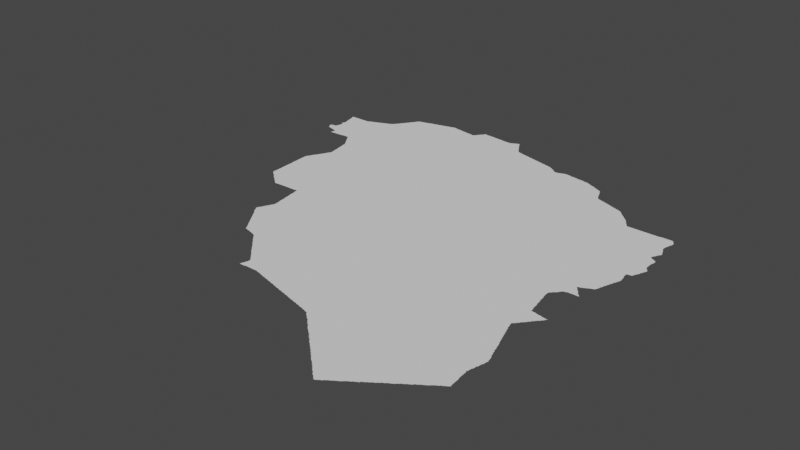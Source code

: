 # Source: mashhad.blend  (saved by Blender 3.3.6; exported with 4.5.12 LTS)
import bpy
from mathutils import Matrix  # noqa: F401  (used for matrix-valued properties, if any)

bpy.ops.wm.read_factory_settings(use_empty=True)
scene = bpy.context.scene
scene.name = 'Scene'

# ---- collections
col_collection = bpy.data.collections.new('Collection'); scene.collection.children.link(col_collection)

# ---- node groups
ng_auto_smooth = bpy.data.node_groups.new('Auto Smooth', 'GeometryNodeTree')
_s = ng_auto_smooth.interface.new_socket(name='Geometry', in_out='OUTPUT', socket_type='NodeSocketGeometry')
_s = ng_auto_smooth.interface.new_socket(name='Geometry', in_out='INPUT', socket_type='NodeSocketGeometry')
_s = ng_auto_smooth.interface.new_socket(name='Angle', in_out='INPUT', socket_type='NodeSocketFloat')
_s.subtype = 'ANGLE'
_s.min_value = 0.0
_s.max_value = 3.142
ng_auto_smooth.is_modifier = True
_N = ng_auto_smooth.nodes; _L = ng_auto_smooth.links
n0 = _N.new('NodeGroupOutput'); n0.name = 'Group Output'; n0.location = (480, -100)
n1 = _N.new('NodeGroupInput'); n1.name = 'Group Input'; n1.location = (-420, -300)
n2 = _N.new('NodeGroupInput'); n2.name = 'Group Input.001'; n2.location = (-60, -100)
n3 = _N.new('GeometryNodeSetShadeSmooth'); n3.name = 'Set Shade Smooth'; n3.location = (120, -100)
n3.domain = 'EDGE'
n4 = _N.new('GeometryNodeSetShadeSmooth'); n4.name = 'Set Shade Smooth.001'; n4.location = (300, -100)
n5 = _N.new('GeometryNodeInputMeshEdgeAngle'); n5.name = 'Edge Angle'; n5.location = (-420, -220)
n6 = _N.new('GeometryNodeInputEdgeSmooth'); n6.name = 'Is Edge Smooth'; n6.location = (-60, -160)
n7 = _N.new('GeometryNodeInputShadeSmooth'); n7.name = 'Is Face Smooth'; n7.location = (-240, -340)
n8 = _N.new('FunctionNodeBooleanMath'); n8.name = 'Boolean Math'; n8.location = (-60, -220)
n9 = _N.new('FunctionNodeCompare'); n9.name = 'Compare'; n9.location = (-240, -180)
n9.operation = 'LESS_EQUAL'
_L.new(n5.outputs[0], n9.inputs[0])
_L.new(n4.outputs[0], n0.inputs[0])
_L.new(n1.outputs[1], n9.inputs[1])
_L.new(n9.outputs[0], n8.inputs[0])
_L.new(n7.outputs[0], n8.inputs[1])
_L.new(n2.outputs[0], n3.inputs[0])
_L.new(n6.outputs[0], n3.inputs[1])
_L.new(n3.outputs[0], n4.inputs[0])
_L.new(n8.outputs[0], n3.inputs[2])
n0.is_active_output = True

# ---- world
world_world = bpy.data.worlds.new('World'); scene.world = world_world
world_world.use_nodes = True; world_world.node_tree.nodes.clear()
_N = world_world.node_tree.nodes; _L = world_world.node_tree.links
n0 = _N.new('ShaderNodeOutputWorld'); n0.name = 'World Output'; n0.location = (300, 300)
n1 = _N.new('ShaderNodeBackground'); n1.name = 'Background'; n1.location = (10, 300)
n1.inputs[0].default_value = (0.05088, 0.05088, 0.05088, 1.0)
_L.new(n1.outputs[0], n0.inputs[0])
n0.is_active_output = True
world_world.color = (0.05088, 0.05088, 0.05088)
world_world.use_sun_shadow = False
world_world.sun_shadow_jitter_overblur = 0.0

# ---- meshes
me_mesh = bpy.data.meshes.new('Mesh')
me_mesh.from_pydata([(59.23, 30.71, -7.732e-08), (59.25, 30.69, -7.468e-08), (59.25, 30.71, -9.848e-08), (59.27, 30.67, -7.491e-08), (59.27, 30.69, -9.513e-08), (59.29, 30.65, -7.135e-08), (59.29, 30.67, -9.587e-08), (59.31, 30.64, -8.205e-08), (59.34, 30.62, -6.703e-08), (59.33, 30.63, -9.016e-08), (59.35, 30.6, -7.059e-08), (59.37, 30.58, -4.488e-08), (59.4, 30.56, -1.026e-07), (59.39, 30.57, -8.928e-08), (59.43, 30.53, -6.586e-08), (59.44, 30.52, -7.265e-08), (59.46, 30.51, -5.47e-09), (59.59, 30.61, -9.981e-08), (59.49, 30.53, -6.905e-09), (59.51, 30.54, -6.95e-08), (59.51, 30.55, -9.677e-08), (59.54, 30.56, -1.572e-07), (59.56, 30.58, -3.188e-07), (59.57, 30.59, -9.5e-08), (59.59, 30.6, -7.399e-08), (59.62, 30.62, -1.106e-07), (59.63, 30.63, -9.45e-08), (59.65, 30.64, -7.025e-08), (59.65, 30.65, -9.547e-08), (59.68, 30.66, -1.388e-07), (59.69, 30.67, -8.959e-08), (59.71, 30.68, -4.739e-08), (59.74, 30.7, -1.384e-07), (59.76, 30.72, -1.896e-07), (53.92, 36.74, -8.366e-08), (53.91, 36.77, -8.247e-08), (53.94, 36.69, -8.419e-08), (53.93, 36.73, -9.351e-08), (53.93, 36.77, -9.863e-08), (53.93, 36.78, -7.493e-08), (53.95, 36.67, -9.591e-08), (53.95, 36.69, -9.808e-08), (53.99, 36.66, -7.201e-08), (53.99, 36.67, -9.848e-08), (54.01, 36.79, -9.422e-08), (54.05, 36.65, -9.691e-08), (54.05, 36.64, -9.168e-08), (54.03, 36.81, -9.61e-08), (54.01, 36.98, -6.288e-08), (54.02, 36.97, -9.079e-08), (54.02, 37.11, -8.126e-08), (54.04, 36.86, -4.606e-08), (54.03, 36.97, 1.742e-08), (54.03, 36.99, -9.444e-08), (54.04, 37.03, -8.347e-08), (54.03, 37.11, -9.449e-08), (54.05, 36.87, -9.192e-08), (54.14, 37.14, -9.988e-08), (53.98, 37.29, -7.641e-08), (53.97, 37.34, -5.229e-08), (54.0, 37.2, -9.021e-08), (53.99, 37.29, -1.068e-07), (54.01, 37.19, -9.15e-08), (54.09, 37.34, -9.776e-08), (54.12, 36.62, -8.315e-08), (54.11, 36.63, -9.518e-08), (54.16, 36.51, -8.846e-08), (54.16, 36.54, 3.165e-08), (54.17, 36.55, -9.873e-08), (54.17, 36.61, -9.856e-08), (54.21, 36.78, -9.988e-08), (54.43, 36.52, -9.194e-08), (56.32, 37.41, -9.988e-08), (54.34, 37.26, -9.988e-08), (54.33, 37.34, -7.465e-08), (54.37, 37.35, -9.204e-08), (54.38, 37.36, -7.195e-08), (54.62, 34.55, 1.106e-07), (54.64, 34.54, -6.597e-08), (54.66, 34.51, -1.235e-07), (54.65, 34.53, -9.633e-08), (54.68, 34.5, -3.479e-07), (58.71, 36.35, -9.028e-08), (54.62, 34.59, -8.885e-08), (54.62, 34.72, -9.347e-08), (54.61, 34.88, -9.363e-08), (54.6, 35.04, -4.796e-08), (54.6, 35.13, -7.669e-08), (54.61, 35.03, -9.72e-08), (54.59, 35.3, -9.197e-08), (54.59, 35.4, -1.181e-07), (54.61, 35.41, -9.317e-08), (54.62, 35.44, -9.465e-08), (54.63, 35.45, -9.11e-08), (54.64, 35.48, -4.932e-08), (54.66, 35.52, 2.864e-07), (54.68, 35.55, -7.058e-08), (54.69, 35.55, -9.818e-08), (54.7, 35.59, -1.065e-07), (54.71, 35.59, -9.848e-08), (54.72, 35.62, -1.261e-07), (54.6, 36.47, -7.311e-08), (54.62, 36.44, -1.366e-07), (54.61, 36.47, -9.21e-08), (54.64, 36.41, -6.869e-08), (54.63, 36.43, -8.902e-08), (54.66, 36.38, -1.082e-07), (54.65, 36.41, -9.891e-08), (54.68, 36.35, -6.95e-08), (54.67, 36.37, -9.823e-08), (54.7, 36.32, -1.401e-07), (54.69, 36.35, -9.943e-08), (54.72, 36.29, -8.809e-08), (54.71, 36.31, -9.857e-08), (54.43, 36.53, -9.52e-08), (54.57, 36.53, -1.009e-07), (54.58, 36.5, -1.145e-07), (54.59, 36.49, -9.603e-08), (54.42, 37.38, 1.904e-07), (54.47, 37.39, -9.581e-08), (54.47, 37.4, -8.052e-08), (54.6, 37.37, -9.988e-08), (54.51, 37.41, -9.213e-08), (54.52, 37.42, -6.141e-08), (54.57, 37.43, -8.689e-08), (54.71, 37.49, -9.96e-08), (54.57, 37.44, -8.766e-08), (54.61, 37.45, -9.597e-08), (54.62, 37.46, -7.526e-08), (54.65, 37.47, -9.221e-08), (54.66, 37.48, -1.056e-07), (54.71, 37.5, -8.691e-08), (54.99, 34.24, -3.661e-08), (54.73, 34.45, -7.55e-08), (54.73, 34.47, -9.926e-08), (54.75, 34.44, -7.037e-08), (54.75, 34.45, -9.447e-08), (54.77, 34.42, -7.551e-08), (54.79, 34.4, -6.133e-08), (54.81, 34.39, -8.835e-08), (54.87, 34.33, -7.491e-08), (54.87, 34.35, -9.85e-08), (54.89, 34.32, -7.132e-08), (54.89, 34.33, -9.54e-08), (54.91, 34.3, -8.724e-08), (54.94, 34.28, -5.316e-07), (54.93, 34.29, -8.507e-08), (54.99, 34.25, -9.926e-08), (55.01, 34.25, -9.834e-08), (54.73, 35.63, -9.8e-08), (54.74, 35.66, -1.208e-07), (54.75, 35.67, -9.597e-08), (54.76, 35.7, -1.001e-07), (54.77, 35.71, -9.419e-08), (54.78, 35.74, -1.806e-07), (54.79, 35.75, -8.776e-08), (54.8, 35.78, -9.468e-08), (54.82, 35.79, -1.033e-07), (54.76, 36.15, -8.879e-08), (54.78, 36.03, -7.985e-08), (54.77, 36.15, -9.26e-08), (54.8, 35.91, -8.313e-08), (54.79, 36.03, -9.787e-08), (54.81, 35.91, -9.927e-08), (54.75, 36.25, -8.982e-08), (54.75, 37.51, -9.51e-08), (54.76, 37.52, -7.088e-08), (54.79, 37.53, -9.836e-08), (54.81, 37.55, -8.823e-08), (54.82, 37.57, 2.39e-08), (54.84, 37.59, -7.166e-08), (54.85, 37.59, -9.76e-08), (54.86, 37.62, -2.461e-07), (54.88, 37.64, -4.055e-07), (54.89, 37.65, -9.259e-08), (54.9, 37.68, -1.169e-07), (54.92, 37.7, -1.766e-07), (54.93, 37.71, -8.919e-08), (54.94, 37.73, -7.166e-08), (54.95, 37.73, -9.523e-08), (54.96, 37.76, -1.43e-07), (54.98, 37.78, -4.055e-07), (54.99, 37.79, -9.508e-08), (55.0, 37.82, -1.17e-07), (55.02, 37.84, -5.862e-07), (55.03, 37.85, -8.878e-08), (55.04, 37.87, -7.025e-08), (55.24, 34.26, -9.253e-08), (55.43, 34.26, -6.914e-08), (55.43, 34.27, -9.954e-08), (55.05, 37.87, -9.511e-08), (55.06, 37.9, -1.011e-07), (55.07, 37.91, -8.94e-08), (55.08, 37.93, -1.17e-08), (55.09, 37.95, -7.577e-08), (55.11, 37.95, -9.753e-08), (55.11, 37.97, -9.168e-08), (55.23, 37.99, -9.982e-08), (55.15, 37.97, -9.77e-08), (55.15, 37.98, -8.18e-08), (55.23, 38.0, -8.099e-08), (55.31, 38.01, -9.13e-08), (55.31, 38.02, -8.044e-08), (55.49, 33.27, -7.577e-08), (55.52, 33.24, -1.102e-07), (55.51, 33.27, -9.926e-08), (55.54, 33.21, -7.399e-08), (55.53, 33.23, -9.41e-08), (55.56, 33.18, -1.538e-07), (55.55, 33.21, -9.791e-08), (55.63, 33.51, -9.988e-08), (55.58, 33.15, -7.311e-08), (55.57, 33.17, -9.353e-08), (55.6, 33.12, -1.423e-07), (55.59, 33.15, -9.984e-08), (55.62, 33.09, -7.166e-08), (55.61, 33.11, -9.754e-08), (55.64, 33.06, -1.363e-07), (55.63, 33.09, -9.651e-08), (55.66, 33.03, -7.166e-08), (55.65, 33.05, -9.536e-08), (55.67, 33.03, -9.795e-08), (55.44, 33.36, -4.067e-07), (55.43, 33.39, -9.848e-08), (55.44, 33.43, -1.171e-07), (55.45, 33.35, -9.234e-08), (55.45, 33.43, -9.694e-08), (55.46, 33.46, -1.168e-07), (55.48, 33.29, -7.699e-08), (55.47, 33.47, -9.681e-08), (55.48, 33.51, -1.086e-07), (55.49, 33.51, -9.681e-08), (55.5, 33.55, -9.59e-08), (55.51, 33.55, -9.681e-08), (55.52, 33.59, -1.087e-07), (55.53, 33.59, -9.681e-08), (55.54, 33.63, -1.087e-07), (55.54, 33.79, -9.207e-08), (55.53, 33.93, -9.212e-08), (55.55, 33.63, -7.884e-08), (55.56, 33.67, -8.612e-08), (55.55, 33.79, -9.922e-08), (55.48, 34.2, -7.036e-08), (55.49, 34.19, -9.248e-08), (55.52, 33.93, -9.561e-08), (55.51, 34.05, -9.286e-08), (55.47, 34.27, -1.167e-07), (55.38, 38.04, 1.182e-07), (55.45, 38.05, -9.523e-08), (55.53, 38.07, -9.041e-08), (55.54, 38.08, -9.007e-08), (55.61, 38.09, -9.579e-08), (55.62, 38.1, -8.087e-08), (55.69, 38.11, -9.438e-08), (55.74, 32.91, -8.452e-08), (55.73, 32.93, -8.978e-08), (55.76, 32.88, -1.284e-07), (55.75, 32.91, -9.681e-08), (55.78, 32.86, -1.826e-07), (55.8, 33.02, -9.988e-08), (55.8, 32.82, -1.431e-07), (55.79, 32.85, -9.263e-08), (55.82, 32.79, -9.494e-08), (55.81, 32.81, -8.68e-08), (55.83, 32.77, -9.248e-08), (55.87, 32.76, -8.239e-08), (55.87, 32.77, -9.78e-08), (55.95, 32.75, -9.782e-08), (55.95, 32.74, -6.207e-08), (56.01, 32.73, -9.151e-08), (55.7, 32.97, -6.869e-08), (55.69, 32.99, -8.77e-08), (55.71, 32.97, -9.75e-08), (55.77, 38.13, -9.804e-08), (56.01, 38.11, -9.881e-08), (56.13, 38.09, -9.905e-08), (55.69, 38.12, -8.826e-08), (55.77, 38.14, -5.76e-08), (55.81, 38.15, -8.293e-08), (55.89, 38.13, -9.383e-08), (55.88, 38.14, 1.5e-08), (56.01, 38.12, -8.78e-08), (56.15, 32.63, -3.006e-08), (56.16, 32.62, -8.014e-08), (56.17, 32.6, -8.46e-08), (56.19, 32.58, -1.074e-07), (56.22, 32.55, -6.796e-08), (56.21, 32.57, -9.363e-08), (56.23, 32.53, -7.135e-08), (56.23, 32.55, -9.587e-08), (56.25, 32.51, -7.491e-08), (56.25, 32.53, -9.405e-08), (56.27, 32.49, -7.468e-08), (56.27, 32.51, -9.76e-08), (56.29, 32.47, -7.732e-08), (56.29, 32.49, -9.583e-08), (56.31, 32.47, -8.998e-08), (56.02, 32.72, -6.92e-08), (56.07, 32.71, -9.022e-08), (56.13, 32.65, -7.134e-08), (56.26, 38.08, -5.899e-08), (56.27, 38.07, -9.638e-08), (56.31, 38.07, -8.882e-08), (56.13, 38.1, -8.901e-08), (56.32, 38.08, -6.597e-08), (56.59, 31.94, -7.133e-08), (56.6, 31.99, -5.993e-08), (56.61, 31.99, -9.839e-08), (56.69, 31.94, -8.47e-08), (56.44, 32.31, -6.773e-08), (56.46, 32.3, -6.703e-08), (56.48, 32.27, -8.032e-08), (56.47, 32.29, -9.374e-08), (56.49, 32.26, -7.135e-08), (56.52, 32.23, -7.391e-08), (56.51, 32.25, -9.659e-08), (56.53, 32.21, -7.468e-08), (56.53, 32.23, -9.656e-08), (56.55, 32.19, -7.766e-08), (56.55, 32.21, -9.76e-08), (56.57, 32.19, -9.852e-08), (56.62, 32.05, -7.553e-08), (56.62, 32.12, -2.478e-07), (56.63, 32.05, -9.742e-08), (56.63, 32.11, -1.129e-07), (56.36, 32.4, -4.124e-07), (56.37, 32.39, -8.602e-08), (56.41, 32.35, -5.653e-08), (56.42, 32.33, -8.78e-08), (58.15, 32.73, -9.686e-08), (56.33, 38.09, -9.587e-08), (56.33, 38.11, -7.491e-08), (56.35, 38.11, -9.848e-08), (56.36, 38.14, -1.347e-07), (56.38, 38.16, -5.327e-07), (56.39, 38.17, -8.852e-08), (56.4, 38.19, -9.065e-08), (56.42, 38.21, -7.283e-08), (56.49, 38.25, -9.981e-08), (56.43, 38.21, -9.76e-08), (56.44, 38.24, -1.502e-07), (56.46, 38.26, -2.963e-07), (56.49, 38.26, -4.756e-08), (56.68, 38.24, -9.425e-08), (56.69, 38.23, -9.846e-08), (56.69, 31.95, -9.721e-08), (56.86, 31.95, -9.589e-08), (56.95, 31.95, -9.647e-08), (56.95, 31.94, -5.76e-08), (56.87, 38.22, -9.145e-08), (56.87, 38.21, -9.454e-08), (57.03, 31.92, -6.207e-08), (57.03, 31.93, -9.171e-08), (57.09, 31.91, -9.839e-08), (57.17, 31.89, -9.608e-08), (57.18, 31.88, -8.001e-08), (57.25, 31.87, -9.635e-08), (57.26, 31.86, -7.957e-08), (57.15, 38.16, -9.988e-08), (57.03, 38.2, -7.487e-08), (57.07, 38.21, -9.223e-08), (57.07, 38.22, -8.049e-08), (57.11, 38.23, -9.752e-08), (57.12, 38.24, -8.607e-08), (57.16, 38.26, 8.819e-08), (57.21, 38.28, 3.831e-07), (57.25, 38.19, -9.637e-08), (57.23, 38.23, -9.126e-08), (57.21, 38.25, -9.926e-08), (57.21, 38.27, -5.316e-08), (57.24, 38.22, -8.351e-08), (57.22, 38.25, -7.068e-08), (57.27, 38.15, -9.803e-08), (57.28, 38.15, -8.508e-08), (57.26, 38.18, -1.107e-07), (57.33, 31.85, -9.363e-08), (57.33, 31.84, -6.649e-08), (57.41, 31.83, -9.928e-08), (57.41, 31.82, -6.207e-08), (57.47, 31.81, -9.972e-08), (57.55, 31.79, -9.74e-08), (57.56, 31.78, -8.46e-08), (57.67, 37.89, -9.933e-08), (57.33, 38.05, -9.865e-08), (57.32, 38.08, -9.657e-08), (57.43, 37.96, -9.42e-08), (57.35, 38.03, -9.095e-08), (57.34, 38.05, -7.068e-08), (57.39, 37.97, -9.277e-08), (57.38, 37.99, -1.874e-08), (57.36, 38.02, -8.399e-08), (57.43, 37.95, -9.4e-08), (57.51, 37.93, -9.613e-08), (57.5, 37.94, -8.295e-08), (57.59, 37.91, -9.856e-08), (57.58, 37.92, -8.667e-08), (57.29, 38.13, -9.095e-08), (57.31, 38.09, -9.508e-08), (57.3, 38.12, -8.994e-08), (57.63, 31.77, -9.186e-08), (57.64, 31.76, -9.184e-08), (57.71, 31.75, -9.364e-08), (57.71, 31.74, -5.76e-08), (57.79, 31.73, -9.347e-08), (57.79, 31.72, -6.207e-08), (57.85, 31.71, -9.902e-08), (57.86, 31.7, -6.357e-08), (57.93, 31.69, -9.2e-08), (57.91, 37.83, -9.874e-08), (57.66, 37.9, -9.367e-08), (57.75, 37.87, -9.827e-08), (57.74, 37.88, -8.899e-08), (57.82, 37.86, -9.278e-08), (57.83, 37.85, -8.505e-08), (57.9, 37.84, -7.662e-08), (57.94, 31.68, 9.019e-08), (58.01, 31.67, -1.022e-07), (58.02, 31.66, -7.551e-08), (58.09, 31.65, -9.486e-08), (58.09, 31.64, -6.652e-08), (58.17, 31.63, -9.878e-08), (58.17, 31.62, -6.207e-08), (58.23, 31.61, -9.646e-08), (58.24, 31.6, -6.359e-08), (58.15, 37.77, -8.608e-08), (58.21, 37.75, -9.653e-08), (58.24, 37.74, -1.13e-07), (57.98, 37.82, -8.931e-08), (57.99, 37.81, -9.182e-08), (58.06, 37.8, -8.504e-08), (58.07, 37.79, -9.095e-08), (58.14, 37.78, -8.317e-08), (58.21, 37.76, -6.68e-08), (58.54, 31.36, -6.703e-08), (58.55, 31.34, -8.322e-08), (58.29, 31.59, -9.878e-08), (58.3, 31.58, -8.038e-08), (58.31, 31.56, -6.186e-08), (58.33, 31.54, -7.339e-08), (58.35, 31.53, -1.944e-08), (58.38, 31.5, -2.281e-07), (58.43, 31.45, -7.732e-08), (58.43, 31.47, -9.926e-08), (58.45, 31.43, -7.382e-08), (58.45, 31.45, -9.58e-08), (58.47, 31.41, -7.491e-08), (58.47, 31.43, -9.76e-08), (58.49, 31.39, -7.135e-08), (58.49, 31.41, -9.367e-08), (58.51, 31.38, -6.796e-08), (58.51, 31.39, -9.587e-08), (58.53, 31.37, -9.384e-08), (58.27, 37.71, -9.6e-08), (58.25, 37.73, -9.196e-08), (58.27, 37.72, -6.796e-08), (58.32, 37.68, -1.845e-07), (58.3, 37.7, -1.541e-07), (58.33, 37.67, -9.317e-08), (58.35, 37.65, -9.787e-08), (58.35, 37.66, -7.295e-08), (58.38, 37.64, -7.184e-08), (58.4, 37.64, -7.348e-09), (58.45, 37.65, -8.793e-08), (58.46, 37.66, -5.438e-08), (58.51, 37.67, -8.539e-08), (58.52, 37.68, -9.634e-08), (58.56, 37.69, -9.279e-08), (58.87, 31.05, -7.002e-08), (58.57, 31.32, -6.486e-08), (58.59, 31.3, -7.436e-08), (58.61, 31.29, -4.987e-08), (58.64, 31.26, -1.055e-07), (58.63, 31.27, -9.684e-08), (58.66, 31.24, -1.131e-07), (58.69, 31.21, -7.732e-08), (58.69, 31.23, -9.923e-08), (58.71, 31.19, -7.55e-08), (58.71, 31.21, -9.667e-08), (58.73, 31.17, -7.468e-08), (58.73, 31.19, -9.76e-08), (58.75, 31.15, -7.135e-08), (58.75, 31.17, -9.681e-08), (59.73, 31.06, -9.988e-08), (58.77, 31.14, -7.132e-08), (58.77, 31.15, -9.587e-08), (58.8, 31.12, -6.703e-08), (58.79, 31.13, -9.21e-08), (58.81, 31.1, -7.021e-08), (58.83, 31.08, -7.794e-08), (58.85, 31.07, -6.69e-08), (58.67, 37.68, -9.504e-08), (58.67, 37.67, -9.712e-08), (58.95, 37.53, -9.988e-08), (58.81, 37.65, -9.59e-08), (58.81, 37.66, -4.756e-08), (58.95, 37.64, -9.535e-08), (58.9, 31.02, -1.129e-07), (58.89, 31.03, -9.52e-08), (58.93, 31.0, -2.926e-07), (58.97, 30.95, -7.766e-08), (58.97, 30.97, -9.784e-08), (58.99, 30.93, -7.468e-08), (58.99, 30.95, -9.506e-08), (59.01, 30.92, -7.166e-08), (59.01, 30.93, -9.76e-08), (59.03, 30.89, -7.135e-08), (59.03, 30.91, -9.366e-08), (59.06, 30.88, -6.703e-08), (59.05, 30.89, -9.492e-08), (59.07, 30.86, -8.579e-08), (59.1, 30.83, -1.117e-07), (59.09, 30.85, -9.185e-08), (59.12, 30.81, -8.032e-08), (59.14, 30.8, -7.577e-08), (59.15, 30.79, -2.001e-08), (59.18, 30.77, -4.61e-08), (59.38, 30.72, -9.988e-08), (58.95, 37.63, -9.733e-08), (59.04, 37.62, -1.147e-07), (59.05, 37.61, -9.586e-08), (59.13, 37.57, -9.823e-08), (59.09, 37.6, -1.061e-07), (59.09, 37.59, -9.848e-08), (59.13, 37.58, -9.871e-08), (59.18, 37.56, -8.105e-08), (59.23, 30.73, -9.926e-08), (60.45, 34.64, -9.52e-08), (59.57, 37.17, -9.938e-08), (59.3, 37.4, -9.988e-08), (59.39, 37.41, -9.655e-08), (59.38, 37.45, -8.328e-08), (59.46, 37.26, -9.328e-08), (59.45, 37.27, -9.736e-08), (59.42, 37.36, 9.114e-08), (59.4, 37.4, -6.95e-08), (59.44, 37.31, -8.735e-08), (59.43, 37.31, -8.273e-08), (59.47, 37.23, 4.126e-08), (59.49, 37.21, -7.781e-08), (59.51, 37.19, -7.308e-08), (59.23, 37.53, -9.251e-08), (59.22, 37.54, -1.055e-07), (59.26, 37.52, -1.018e-07), (59.27, 37.51, -9.328e-08), (59.3, 37.5, -9.132e-08), (59.31, 37.49, -9.436e-08), (59.34, 37.48, -9.337e-08), (59.35, 37.47, -9.681e-08), (59.37, 37.45, -9.681e-08), (59.37, 37.47, -8.23e-08), (59.77, 30.73, -9.53e-08), (59.79, 30.74, -7.192e-08), (59.79, 30.75, -9.926e-08), (59.82, 30.76, -1.364e-07), (59.83, 30.77, -9.154e-08), (59.63, 37.15, -9.707e-08), (59.69, 37.13, -9.342e-08), (59.74, 37.12, -6.559e-08), (59.75, 37.11, -8.774e-08), (59.79, 37.09, -6.858e-08), (59.79, 37.1, -6.459e-08), (59.56, 37.18, -1.252e-07), (59.62, 37.16, -8.862e-08), (59.68, 37.14, -3.195e-08), (59.85, 30.78, -6.796e-08), (59.85, 30.79, -9.681e-08), (59.88, 30.8, -1.491e-07), (59.89, 30.81, -8.708e-08), (59.93, 30.85, -9.845e-08), (59.91, 30.82, -1.053e-08), (59.93, 30.83, -7.577e-08), (59.96, 30.86, -1.548e-07), (59.97, 30.87, -9.306e-08), (59.99, 30.89, -9.707e-08), (59.99, 30.88, -7.166e-08), (60.02, 30.9, -1.128e-07), (60.04, 30.92, -2.766e-07), (60.05, 30.93, -9.677e-08), (60.08, 30.94, -2.442e-07), (60.1, 30.96, -4.281e-07), (60.11, 30.97, -9.09e-08), (60.13, 30.98, -7.399e-08), (60.13, 30.99, -7.365e-08), (60.56, 31.97, -9.988e-08), (60.19, 31.03, -9.643e-08), (60.33, 36.65, -9.236e-08), (59.85, 37.07, -9.169e-08), (59.85, 37.08, -5.993e-08), (59.91, 37.06, -7.543e-08), (59.91, 37.05, -9.027e-08), (59.97, 37.04, -8.477e-08), (60.02, 37.01, -8.9e-08), (59.97, 37.03, -9.624e-08), (60.0, 37.02, -1.118e-07), (60.05, 36.97, -8.734e-08), (60.04, 36.99, -7.648e-08), (60.08, 36.94, -7.626e-08), (60.07, 36.96, -7.554e-08), (60.1, 36.93, -7.969e-08), (60.11, 36.91, -8.928e-08), (60.15, 36.88, -8.849e-08), (60.13, 36.9, -7.554e-08), (60.17, 31.01, 5.235e-09), (60.19, 31.02, -6.869e-08), (60.23, 31.05, 1.029e-09), (60.25, 31.06, -9.186e-08), (60.28, 31.08, -9.968e-08), (60.39, 31.39, -9.988e-08), (60.3, 31.1, -1.906e-07), (60.31, 31.11, -9.729e-08), (60.33, 31.12, -7.412e-08), (60.33, 31.13, -9.02e-08), (60.36, 31.14, -1.637e-07), (60.37, 31.15, -9.182e-08), (60.39, 31.16, -6.796e-08), (60.39, 31.17, -9.681e-08), (60.42, 31.18, -1.401e-07), (60.43, 31.19, -9e-08), (60.45, 31.2, -8.852e-08), (60.47, 31.22, -7.491e-08), (60.47, 31.23, -9.926e-08), (60.61, 31.47, -9.988e-08), (60.57, 33.42, -9.988e-08), (60.55, 33.87, -9.843e-08), (60.22, 36.81, -7.965e-08), (60.24, 36.79, -7.801e-08), (60.25, 36.77, -8.868e-08), (60.32, 36.67, -8.164e-08), (60.27, 36.73, -9.76e-08), (60.26, 36.76, -1.122e-07), (60.29, 36.71, -9.079e-08), (60.28, 36.73, -6.869e-08), (60.35, 36.63, -1.024e-07), (60.3, 36.7, -1.034e-07), (60.18, 36.85, -7.648e-08), (60.16, 36.86, -5.327e-08), (60.2, 36.83, -7.967e-08), (60.5, 31.24, -1.537e-07), (60.51, 31.25, -9.294e-08), (60.53, 31.27, -9.796e-08), (60.53, 31.26, -7.166e-08), (60.56, 31.28, -1.456e-07), (60.57, 31.29, -8.978e-08), (60.59, 31.3, -9.761e-09), (60.62, 31.32, -1.502e-07), (60.64, 31.34, -3.101e-07), (60.65, 31.35, -9.41e-08), (60.67, 31.36, -7.299e-08), (60.67, 31.37, -9.926e-08), (60.7, 31.38, -1.101e-07), (60.71, 31.39, -9.196e-08), (60.73, 31.41, -9.627e-08), (60.73, 31.4, -6.869e-08), (60.76, 31.42, -1.529e-07), (60.77, 31.43, -8.909e-08), (60.79, 31.44, -1.073e-08), (60.79, 31.85, -9.596e-08), (60.79, 31.87, -9.77e-08), (60.78, 32.52, -8.503e-08), (60.74, 32.64, -8.241e-08), (60.76, 32.58, -2.429e-08), (60.83, 32.33, -9.758e-08), (60.77, 32.53, -8.833e-08), (60.79, 32.45, -7.814e-08), (60.61, 33.01, -9.673e-08), (60.67, 32.83, -9.575e-08), (60.65, 32.89, -8.758e-08), (60.64, 32.95, -7.802e-08), (60.63, 32.95, -8.933e-08), (60.66, 32.89, -5.327e-08), (60.7, 32.76, -8.401e-08), (60.69, 32.77, -9.247e-08), (60.68, 32.82, -6.45e-08), (60.71, 32.71, -9.43e-08), (60.73, 32.65, -9.246e-08), (60.72, 32.7, -9.463e-08), (60.56, 33.08, -9.988e-08), (60.62, 33.01, -8.603e-08), (60.6, 33.07, -3.306e-08), (60.58, 33.13, -1.179e-07), (60.59, 33.15, -1.221e-08), (60.62, 33.17, -7.35e-08), (60.6, 33.16, -6.597e-08), (60.63, 33.19, -9.033e-08), (60.67, 33.25, -9.766e-08), (60.64, 33.2, -2.248e-07), (60.69, 33.25, -7.469e-08), (60.69, 33.27, -9.677e-08), (60.7, 33.27, -7.275e-08), (60.61, 33.57, -9.395e-08), (60.71, 33.55, -9.509e-08), (60.7, 33.56, -4.782e-08), (60.72, 33.29, -4.552e-08), (60.73, 33.31, -9.099e-08), (60.74, 33.32, -1.172e-07), (60.77, 33.37, -9.872e-08), (60.76, 33.34, -1.082e-07), (60.84, 33.43, -8.675e-08), (60.79, 33.37, -7.698e-08), (60.79, 33.39, -9.76e-08), (60.81, 33.41, -9.409e-08), (60.53, 33.99, -9.685e-08), (60.57, 33.77, -9.85e-08), (60.59, 33.65, -9.562e-08), (60.56, 33.87, -6.499e-08), (60.6, 33.64, -6.392e-08), (60.58, 33.76, -3.575e-08), (60.52, 34.1, -7.205e-08), (60.52, 34.11, -3.094e-08), (60.53, 34.15, 2.777e-07), (60.54, 33.99, -7.648e-08), (60.55, 34.15, -7.627e-08), (60.55, 34.17, -9.76e-08), (60.56, 34.17, -7.283e-08), (60.57, 34.19, -9.587e-08), (60.6, 34.21, -6.895e-08), (60.58, 34.19, -6.796e-08), (60.62, 34.23, -9.396e-08), (60.69, 34.35, -9.676e-08), (60.63, 34.25, -1.532e-08), (60.65, 34.28, 2.004e-07), (60.67, 34.29, -8.088e-08), (60.71, 34.3, 9.743e-08), (60.71, 34.31, -1.228e-07), (60.79, 34.45, -9.866e-08), (60.76, 34.5, -1.56e-07), (60.75, 34.51, -9.045e-08), (60.75, 34.53, -6.771e-08), (60.78, 34.48, -1.013e-07), (60.8, 34.54, -4.271e-08), (61.01, 35.94, -9.988e-08), (61.17, 36.59, -1e-07), (60.54, 36.63, -9.535e-08), (60.76, 36.63, -9.342e-08), (60.82, 31.46, -1.574e-07), (60.83, 31.49, -1.006e-07), (60.82, 31.66, -7.145e-08), (60.81, 31.67, -9.525e-08), (60.84, 31.48, -3.529e-07), (60.84, 31.49, -4.756e-08), (60.8, 31.84, -8.334e-08), (60.8, 31.87, -8.829e-08), (60.81, 31.95, -9.214e-08), (60.82, 31.95, -7.656e-08), (60.83, 32.03, -9.504e-08), (60.87, 32.21, -9.276e-08), (60.84, 32.33, -9.061e-08), (60.84, 32.03, -8.323e-08), (60.85, 32.11, -9.504e-08), (60.86, 32.27, -4.351e-08), (60.86, 32.11, -7.968e-08), (60.87, 32.19, -9.563e-08), (60.88, 32.2, -7.128e-08), (60.82, 32.39, -7.885e-08), (60.81, 32.39, -9.243e-08), (60.8, 32.45, -6.942e-08), (60.8, 33.39, -7.283e-08), (60.85, 33.45, -7.866e-08), (60.87, 33.47, -9.29e-08), (60.81, 33.53, -1.601e-10), (60.8, 33.54, -4.162e-08), (60.82, 33.42, -6.703e-08), (60.89, 33.51, 6.105e-07), (60.91, 33.52, -2.377e-08), (60.83, 34.41, -6.036e-08), (60.82, 34.43, -2.402e-08), (60.8, 34.45, -6.973e-08), (60.84, 34.56, 5.957e-08), (60.85, 34.37, -9.36e-08), (60.84, 34.4, -1.815e-07), (60.87, 34.35, -9.317e-08), (60.86, 34.37, -7.295e-08), (60.91, 34.31, -1.509e-07), (60.89, 34.34, -1.914e-07), (60.88, 34.58, -9.871e-08), (60.89, 34.59, -9.521e-08), (60.92, 34.6, -8.336e-08), (60.93, 34.61, -9.597e-08), (60.97, 34.62, -1.128e-07), (60.97, 34.63, -9.76e-08), (60.98, 34.63, -7.847e-08), (61.0, 34.68, 1.316e-07), (61.01, 34.73, -9.152e-08), (61.03, 34.79, -9.084e-08), (61.02, 34.74, -8.8e-08), (61.04, 34.8, -6.607e-08), (61.05, 34.85, -9.718e-08), (61.06, 34.86, -7.127e-08), (61.07, 34.91, -9.836e-08), (61.08, 34.91, -5.993e-08), (61.09, 34.97, -7.088e-08), (61.11, 35.01, -9.849e-08), (61.11, 35.19, -9.53e-08), (61.1, 34.97, -7.668e-08), (61.13, 35.07, -9.557e-08), (61.12, 35.18, -8.719e-08), (61.13, 35.54, -9.988e-08), (61.1, 35.27, -9.409e-08), (61.11, 35.29, -9.632e-08), (61.2, 35.92, -9.663e-08), (61.17, 35.93, -9.885e-08), (61.13, 35.96, 9.427e-08), (61.14, 36.33, -1.024e-07), (61.15, 36.29, -9.656e-08), (60.93, 36.63, -9.922e-08), (60.93, 36.64, -4.855e-08), (61.06, 36.64, -1.09e-07), (61.15, 36.61, -1.049e-07), (61.12, 35.02, -9.776e-08), (61.13, 35.09, -9.431e-08), (61.14, 35.08, -3.935e-08), (61.19, 35.33, -9.861e-08), (61.19, 35.3, -8.861e-08), (61.27, 35.51, -9.83e-08), (61.2, 35.33, -8.836e-08), (61.21, 35.37, -9.597e-08), (61.22, 35.38, -7.528e-08), (61.24, 35.42, -2.976e-09), (61.25, 35.47, -9.384e-08), (61.26, 35.47, -8.609e-08), (61.28, 35.52, -8.271e-08), (61.23, 35.79, -9.588e-08), (61.23, 35.65, -1.091e-07), (61.26, 35.6, -1.863e-07), (61.25, 35.61, -9.508e-08), (61.24, 35.64, -1.1e-07), (61.24, 35.79, -9.335e-08), (61.29, 35.55, -9.14e-08), (61.28, 35.58, -1.358e-07), (61.13, 35.97, -1.521e-08), (61.13, 35.99, -9.681e-08), (61.15, 36.03, -9.754e-08), (61.16, 35.94, -9.827e-08), (61.14, 36.0, -1.046e-07), (61.16, 36.03, -1.063e-07), (61.17, 36.07, -9.926e-08), (61.18, 36.07, -9.648e-08), (61.19, 36.11, -9.926e-08), (61.21, 36.13, -8.658e-08), (61.19, 36.19, -9.389e-08), (61.23, 35.89, -9.859e-08), (61.2, 36.11, -7.068e-08), (61.21, 36.15, -9.848e-08), (61.23, 35.9, -7.311e-08), (61.25, 35.89, -8.24e-08), (61.15, 36.41, -9.406e-08), (61.18, 36.24, -4.001e-08), (61.17, 36.49, -9.536e-08), (61.16, 36.28, -7.335e-08), (61.16, 36.42, -8.117e-08), (61.2, 36.19, -9.793e-08), (61.14, 36.64, -9.056e-08), (61.16, 36.61, -7.025e-08), (61.18, 36.49, -7.729e-08), (61.19, 36.55, -8.377e-08), (61.18, 36.58, -9.287e-08), (54.05, 36.93, -6.129e-08), (54.7, 34.48, -1.23e-07), (54.82, 34.38, -9.148e-08), (54.84, 34.36, -1.249e-07), (54.96, 34.26, -1.094e-07), (54.74, 36.26, -1.784e-07), (55.68, 33.0, -2.84e-07), (55.42, 33.39, -5.177e-08), (55.46, 33.32, -7.979e-09), (55.5, 34.06, -9.211e-08), (55.46, 38.06, -3.456e-08), (55.72, 32.94, -2.475e-07), (56.32, 32.44, -3.018e-07), (56.09, 32.69, -1.75e-08), (56.11, 32.68, 1.294e-07), (56.58, 32.16, -1.406e-07), (56.6, 32.15, -4.489e-08), (56.34, 32.43, -4.418e-08), (56.39, 32.37, 1.298e-07), (57.1, 31.9, -2.856e-08), (57.48, 31.8, -2.849e-08), (58.4, 31.48, -2.12e-07), (58.94, 30.98, -1.294e-07), (59.2, 30.74, -2.515e-08), (60.66, 33.22, -1.253e-07), (60.88, 33.48, -2.001e-07), (61.22, 36.15, -1.348e-07)], [], [(4, 1, 2), (7, 5, 6), (516, 6, 4), (516, 9, 7), (516, 10, 9), (516, 11, 10), (516, 14, 12), (516, 18, 16), (516, 20, 18), (516, 21, 20), (17, 24, 23), (28, 26, 17), (482, 32, 31), (38, 34, 35), (45, 42, 43), (856, 70, 56), (70, 856, 52), (57, 53, 54), (57, 54, 55), (61, 58, 59), (55, 50, 62), (61, 62, 60), (63, 61, 59), (57, 55, 61), (70, 44, 47), (70, 68, 69), (70, 71, 68), (73, 57, 61), (74, 73, 63), (76, 73, 75), (80, 78, 77), (82, 83, 84), (82, 84, 85), (80, 77, 83), (82, 80, 83), (82, 85, 88), (82, 87, 89), (92, 82, 91), (93, 94, 82), (36, 37, 38, 41), (95, 82, 94), (96, 97, 95), (107, 105, 103), (111, 108, 109), (109, 106, 107), (70, 114, 71), (72, 103, 117), (111, 107, 72), (120, 122, 119), (121, 72, 73), (125, 72, 121), (128, 121, 127), (130, 121, 129), (136, 133, 134), (82, 137, 136), (82, 138, 137), (82, 139, 138), (143, 140, 141), (82, 141, 858), (144, 142, 143), (82, 143, 141), (82, 146, 144), (82, 97, 98), (99, 82, 98), (100, 149, 99), (150, 82, 149), (152, 82, 151), (153, 82, 152), (157, 82, 155), (156, 157, 155), (72, 82, 157), (162, 159, 160), (163, 161, 162), (72, 157, 163), (72, 162, 160), (72, 163, 162), (72, 158, 164), (72, 160, 158), (72, 112, 113), (72, 113, 111), (165, 167, 125), (166, 167, 165), (72, 125, 167), (72, 167, 168), (176, 72, 174), (176, 174, 175), (177, 72, 176), (179, 72, 177), (72, 179, 180), (181, 72, 180), (182, 72, 181), (183, 72, 182), (184, 72, 183), (82, 187, 148), (189, 187, 82), (190, 72, 185), (191, 72, 190), (193, 72, 192), (194, 195, 193), (197, 72, 195), (198, 197, 195), (199, 197, 198), (72, 197, 200), (202, 72, 201), (210, 204, 205), (210, 207, 204), (210, 212, 209), (216, 213, 214), (214, 212, 210), (218, 215, 216), (259, 220, 218), (226, 222, 223), (224, 226, 223), (210, 225, 222), (229, 210, 226), (230, 210, 229), (232, 210, 231), (233, 210, 232), (234, 210, 233), (236, 210, 235), (82, 237, 238), (240, 210, 239), (210, 240, 241), (82, 865, 243), (82, 244, 245), (865, 82, 245), (82, 242, 246), (248, 72, 247), (866, 72, 248), (249, 250, 72), (251, 72, 250), (253, 72, 252), (259, 256, 257), (259, 257, 254), (259, 261, 258), (262, 263, 261), (266, 264, 262), (267, 265, 266), (329, 262, 259), (272, 270, 271), (259, 867, 272), (259, 272, 221), (275, 72, 274), (253, 276, 72), (273, 72, 276), (279, 72, 278), (281, 274, 279), (329, 284, 283), (329, 287, 285), (291, 288, 289), (295, 292, 293), (329, 869, 298), (329, 282, 299), (301, 275, 300), (303, 275, 274), (307, 308, 305), (312, 310, 309), (315, 313, 311), (317, 314, 315), (329, 317, 315), (320, 318, 319), (329, 872, 871), (329, 871, 320), (329, 322, 872), (329, 296, 295), (329, 325, 873), (329, 873, 296), (330, 72, 302), (336, 72, 335), (340, 338, 339), (341, 338, 340), (347, 346, 329), (329, 324, 322), (329, 307, 323), (349, 72, 344), (329, 354, 353), (329, 355, 354), (359, 358, 350), (359, 360, 358), (362, 358, 361), (364, 358, 363), (371, 367, 368), (374, 372, 366), (379, 378, 377), (388, 385, 72), (390, 72, 386), (393, 72, 391), (396, 358, 373), (398, 358, 396), (329, 381, 380), (329, 380, 379), (400, 399, 329), (403, 401, 329), (405, 404, 403), (405, 403, 329), (413, 72, 412), (414, 408, 413), (420, 419, 418), (418, 417, 416), (329, 418, 416), (425, 72, 424), (426, 72, 425), (427, 72, 408), (429, 72, 428), (430, 72, 429), (431, 72, 430), (424, 72, 431), (329, 423, 422), (329, 437, 436), (329, 438, 437), (329, 877, 440), (444, 441, 442), (448, 445, 446), (482, 448, 329), (451, 449, 450), (434, 433, 451), (453, 72, 426), (454, 452, 453), (455, 72, 452), (459, 458, 457), (464, 82, 462), (465, 82, 464), (472, 470, 469), (475, 471, 472), (482, 479, 477), (482, 477, 475), (486, 483, 484), (482, 487, 486), (482, 498, 496), (502, 499, 500), (506, 503, 504), (509, 507, 508), (482, 508, 506), (482, 511, 509), (516, 514, 513), (516, 513, 482), (482, 496, 497), (583, 482, 329), (518, 492, 517), (519, 492, 518), (520, 82, 492), (523, 492, 522), (520, 492, 523), (524, 82, 520), (516, 879, 515), (526, 329, 82), (530, 529, 528), (533, 82, 528), (534, 528, 529), (535, 532, 82), (537, 82, 531), (539, 527, 82), (528, 524, 540), (544, 528, 543), (545, 528, 544), (546, 528, 545), (547, 528, 546), (482, 552, 550), (558, 82, 557), (559, 82, 558), (557, 82, 556), (568, 569, 567), (568, 570, 569), (573, 574, 572), (482, 575, 573), (482, 576, 575), (482, 578, 577), (482, 580, 579), (482, 582, 580), (586, 82, 559), (588, 82, 586), (590, 82, 589), (592, 82, 590), (593, 591, 592), (598, 82, 596), (599, 82, 598), (601, 82, 599), (584, 603, 602), (605, 608, 606), (607, 613, 611), (627, 585, 82), (630, 627, 82), (632, 82, 585), (633, 627, 630), (624, 82, 636), (607, 637, 620), (639, 640, 638), (621, 643, 642), (621, 644, 643), (621, 649, 648), (621, 650, 649), (651, 652, 650), (621, 655, 654), (741, 657, 583), (658, 583, 329), (663, 583, 658), (668, 329, 664), (669, 665, 666), (672, 671, 329), (672, 329, 665), (675, 329, 673), (678, 664, 676), (680, 679, 676), (681, 682, 680), (329, 683, 681), (622, 687, 684), (703, 622, 702), (705, 622, 703), (526, 709, 708), (715, 716, 714), (718, 717, 526), (718, 722, 721), (730, 526, 82), (732, 82, 632), (731, 82, 732), (733, 731, 732), (737, 621, 583), (740, 737, 583), (745, 751, 583), (749, 745, 583), (746, 749, 583), (752, 751, 745), (753, 661, 583), (755, 754, 583), (755, 583, 663), (700, 756, 699), (757, 697, 622), (697, 761, 700), (759, 763, 762), (764, 723, 718), (764, 718, 724), (770, 723, 768), (773, 723, 770), (526, 767, 729), (526, 777, 776), (526, 778, 777), (783, 784, 526), (788, 787, 786), (526, 790, 788), (791, 793, 790), (795, 791, 526), (798, 797, 796), (799, 796, 730), (804, 731, 733), (806, 804, 805), (807, 731, 806), (794, 808, 791), (795, 526, 792), (810, 794, 809), (811, 798, 796), (796, 816, 815), (818, 796, 813), (821, 796, 799), (823, 813, 796), (825, 796, 822), (827, 813, 823), (827, 820, 813), (828, 827, 823), (831, 730, 82), (832, 800, 801), (730, 833, 830), (831, 833, 730), (82, 834, 831), (838, 841, 837), (843, 840, 799), (842, 882, 838), (844, 826, 840), (849, 845, 731), (839, 82, 803), (848, 846, 803), (852, 731, 807), (731, 854, 853), (82, 460, 461), (4, 6, 3), (516, 7, 6), (9, 10, 8), (516, 13, 11), (516, 12, 13), (516, 15, 14), (516, 16, 15), (18, 20, 19), (516, 22, 21), (516, 23, 22), (516, 17, 23), (26, 25, 17), (482, 28, 17), (26, 28, 27), (28, 30, 29), (28, 31, 30), (482, 31, 28), (482, 33, 32), (38, 37, 34), (40, 41, 44, 43), (49, 48, 53, 52), (39, 44, 38), (44, 45, 43), (38, 44, 41), (44, 46, 45), (70, 47, 51, 56), (79, 80, 82, 81), (53, 70, 52), (61, 55, 62), (70, 65, 46), (44, 70, 46), (70, 64, 65), (67, 68, 66), (70, 69, 64), (68, 71, 66), (57, 70, 53), (63, 73, 61), (73, 70, 57), (73, 72, 70), (74, 75, 73), (116, 115, 72, 117), (82, 857, 81), (82, 88, 86), (87, 82, 86), (90, 82, 89), (90, 91, 82), (92, 93, 82), (95, 97, 82), (103, 105, 102), (105, 107, 104), (111, 113, 110), (111, 109, 107), (72, 114, 70), (72, 115, 114), (117, 103, 101), (121, 122, 123, 124), (72, 107, 103), (76, 118, 73), (118, 119, 73), (119, 121, 73), (122, 121, 119), (121, 124, 126, 127), (145, 146, 82, 860), (128, 129, 121), (130, 125, 121), (82, 134, 857), (82, 136, 134), (136, 137, 135), (82, 858, 139), (858, 141, 859), (82, 144, 143), (148, 147, 860, 82), (147, 148, 132), (82, 153, 154, 155), (99, 149, 82), (150, 151, 82), (72, 169, 170, 171), (112, 164, 861), (112, 72, 164), (131, 165, 125), (169, 72, 168), (72, 171, 172, 173), (206, 207, 210, 209), (173, 174, 72), (178, 179, 177), (184, 185, 72), (187, 189, 188), (186, 190, 185), (192, 72, 191), (193, 195, 72), (196, 198, 195), (200, 201, 72), (266, 262, 329, 267), (209, 212, 208), (212, 214, 211), (218, 220, 217), (216, 259, 218), (220, 221, 219), (214, 259, 216), (223, 222, 863), (226, 210, 222), (227, 229, 226), (210, 864, 225), (230, 231, 210), (228, 205, 203), (210, 228, 864), (228, 210, 205), (234, 235, 210), (236, 239, 210), (82, 241, 237), (82, 210, 241), (82, 243, 242), (244, 82, 238), (82, 246, 189), (202, 247, 72), (866, 249, 72), (252, 72, 251), (259, 255, 867), (259, 254, 255), (259, 258, 256), (261, 263, 260), (259, 262, 261), (289, 287, 329, 291), (267, 269, 268), (221, 271, 862), (221, 272, 271), (259, 221, 220), (329, 259, 214), (210, 329, 214), (82, 329, 210), (277, 278, 273), (278, 72, 273), (280, 279, 278), (279, 274, 72), (329, 285, 284), (287, 289, 286), (293, 291, 329, 295), (291, 293, 290), (316, 317, 329, 319), (295, 296, 294), (329, 269, 267), (329, 297, 269), (329, 298, 297), (329, 870, 869), (329, 299, 870), (329, 283, 282), (301, 72, 275), (301, 302, 72), (306, 307, 305), (329, 315, 311), (72, 330, 331, 332), (329, 320, 319), (321, 323, 307), (296, 873, 868), (329, 326, 325), (329, 874, 326), (329, 327, 874), (329, 328, 327), (329, 309, 328), (329, 312, 309), (329, 311, 312), (304, 330, 302), (72, 333, 334, 335), (332, 333, 72), (358, 365, 369, 368), (336, 338, 72), (337, 339, 336), (339, 338, 336), (342, 338, 341), (343, 344, 338), (307, 345, 308), (324, 329, 323), (329, 345, 307), (329, 346, 345), (344, 72, 338), (350, 72, 349), (350, 358, 72), (347, 352, 348), (329, 352, 347), (352, 353, 351), (329, 353, 352), (353, 354, 875), (329, 356, 355), (360, 361, 358), (363, 358, 362), (364, 365, 358), (367, 366, 358), (368, 367, 358), (357, 356, 329, 375), (367, 370, 366), (366, 372, 358), (372, 373, 358), (376, 375, 329, 377), (72, 383, 387, 386), (379, 380, 876), (379, 377, 329), (384, 383, 72), (72, 358, 397, 384), (389, 388, 72), (390, 389, 72), (391, 72, 385), (393, 392, 72), (392, 394, 72), (394, 382, 72), (395, 394, 392), (406, 405, 329, 407), (398, 397, 358), (329, 399, 381), (329, 401, 400), (401, 403, 402), (446, 444, 329, 448), (409, 382, 394), (410, 72, 382), (411, 410, 382), (412, 72, 410), (413, 408, 72), (329, 420, 418), (420, 422, 421), (329, 415, 407), (329, 416, 415), (428, 72, 427), (432, 425, 424), (329, 435, 423), (420, 329, 422), (329, 436, 435), (329, 439, 438), (329, 440, 439), (329, 442, 877), (329, 444, 442), (444, 446, 443), (450, 448, 482, 451), (448, 450, 447), (468, 434, 482, 469), (482, 434, 451), (453, 452, 72), (456, 455, 452), (457, 458, 72), (455, 457, 72), (458, 82, 72), (460, 82, 458), (461, 462, 82), (463, 464, 462), (478, 479, 482, 481), (482, 472, 469), (471, 475, 473), (482, 475, 472), (475, 477, 474), (477, 479, 476), (480, 481, 482, 484), (488, 487, 482, 489), (482, 486, 484), (486, 487, 485), (465, 466, 490, 82), (482, 467, 489), (504, 502, 482, 506), (490, 491, 82), (493, 492, 491), (494, 493, 491), (495, 492, 493), (492, 82, 491), (482, 878, 498), (482, 500, 878), (482, 502, 500), (502, 504, 501), (0, 525, 516, 2), (506, 508, 505), (482, 509, 508), (482, 510, 511), (482, 512, 510), (482, 513, 512), (516, 515, 514), (482, 497, 467), (495, 517, 492), (521, 492, 519), (521, 522, 492), (524, 528, 82), (516, 525, 879), (528, 547, 549, 548), (516, 4, 2), (482, 17, 516), (532, 531, 82), (534, 533, 528), (536, 535, 82), (533, 536, 82), (538, 539, 82), (537, 538, 82), (541, 540, 524), (542, 528, 540), (542, 543, 528), (548, 530, 528), (553, 552, 482, 554), (550, 33, 482), (550, 552, 551), (564, 554, 482, 565), (555, 82, 527), (556, 82, 555), (560, 559, 558), (561, 527, 539), (562, 555, 527), (563, 556, 555), (566, 565, 482, 567), (82, 591, 595, 594), (568, 567, 482), (568, 572, 571), (568, 573, 572), (482, 573, 568), (482, 577, 576), (482, 579, 578), (580, 582, 581), (584, 582, 482), (583, 584, 482), (587, 586, 559), (588, 589, 82), (592, 591, 82), (82, 594, 597, 596), (605, 583, 607, 609), (601, 600, 82), (582, 584, 602), (583, 605, 584), (605, 604, 584), (614, 613, 607, 615), (609, 608, 605), (609, 611, 610), (607, 611, 609), (611, 613, 612), (616, 615, 607, 617), (82, 624, 625, 626), (618, 617, 607), (618, 620, 619), (618, 607, 620), (583, 621, 607), (702, 622, 329), (82, 626, 629, 628), (82, 628, 631, 630), (647, 646, 621, 648), (634, 82, 600), (635, 634, 600), (634, 636, 82), (607, 638, 637), (607, 639, 638), (621, 639, 607), (639, 621, 641), (621, 642, 641), (621, 645, 644), (621, 646, 645), (653, 651, 621, 654), (621, 651, 650), (688, 687, 622, 692), (656, 740, 583), (583, 657, 656), (659, 660, 329), (662, 658, 329), (660, 662, 329), (666, 665, 329), (667, 666, 329), (668, 667, 329), (671, 670, 329), (670, 673, 329), (674, 659, 329), (675, 674, 329), (676, 664, 329), (680, 676, 329), (679, 678, 676), (329, 681, 680), (677, 668, 664), (329, 685, 683), (684, 685, 329), (684, 880, 685), (684, 687, 686), (622, 684, 329), (689, 690, 622), (691, 690, 689), (698, 695, 622, 699), (622, 693, 692), (622, 694, 693), (622, 696, 694), (695, 696, 622), (711, 709, 526, 712), (622, 700, 699), (697, 700, 622), (701, 623, 329), (623, 702, 329), (704, 702, 623), (706, 703, 702), (705, 689, 622), (707, 701, 329), (708, 707, 329), (526, 708, 329), (710, 623, 701), (713, 712, 526, 714), (734, 655, 621, 735), (526, 715, 714), (717, 715, 526), (717, 718, 719), (718, 720, 719), (718, 721, 720), (718, 723, 722), (526, 724, 718), (725, 724, 526), (726, 725, 526), (526, 727, 726), (526, 729, 727), (725, 728, 724), (622, 690, 758, 757), (737, 736, 621), (735, 738, 734), (736, 735, 621), (735, 739, 738), (583, 742, 741), (583, 743, 742), (583, 744, 743), (583, 747, 744), (748, 747, 583), (751, 748, 583), (751, 750, 748), (754, 753, 583), (661, 746, 583), (881, 758, 759, 762), (759, 758, 690), (760, 759, 690), (774, 767, 526, 775), (765, 764, 724), (766, 765, 724), (768, 723, 764), (769, 768, 764), (771, 770, 768), (773, 772, 723), (785, 783, 526, 786), (526, 776, 775), (526, 779, 778), (526, 780, 779), (526, 781, 780), (782, 781, 526), (526, 784, 782), (814, 811, 796, 815), (788, 786, 526), (788, 790, 789), (526, 791, 790), (796, 797, 526), (797, 792, 526), (730, 796, 526), (800, 799, 730), (801, 800, 730), (731, 802, 82), (806, 731, 804), (791, 809, 794), (795, 809, 791), (811, 812, 798), (829, 801, 730, 830), (796, 817, 816), (796, 818, 817), (813, 819, 818), (821, 822, 796), (826, 821, 799), (824, 823, 796), (825, 824, 796), (82, 835, 834), (82, 836, 835), (82, 837, 836), (82, 838, 837), (839, 838, 82), (840, 826, 799), (839, 842, 838), (802, 803, 82), (731, 845, 802), (847, 849, 731), (846, 839, 803), (850, 842, 839), (806, 851, 807), (731, 853, 847), (855, 854, 731)])
me_mesh.update()

# ---- objects
ob_mycurve = bpy.data.objects.new('myCurve', me_mesh)

# ---- transforms, parenting, visibility, modifiers, constraints
ob_mycurve.location = (0.0, 0.0, 0.0)
_m = ob_mycurve.modifiers.new('Auto Smooth', 'NODES')
_m.node_group = ng_auto_smooth
_gi = [s.identifier for s in ng_auto_smooth.interface.items_tree if s.item_type == 'SOCKET' and s.in_out == 'INPUT']
_m[_gi[1]] = 3.142  # Angle

# ---- collection membership
scene.collection.objects.link(ob_mycurve)

# ---- scene / render settings (as saved in the file)
scene.frame_start = 1; scene.frame_end = 250; scene.frame_set(1)
scene.render.engine = 'BLENDER_EEVEE_NEXT'
scene.cycles.sampling_pattern = 'TABULATED_SOBOL'
scene.cycles.use_light_tree = False
scene.view_settings.view_transform = 'Filmic'
bpy.context.view_layer.update()

# ---- added for rendering (the .blend has no active camera and no usable light): camera, sun
cam_auto = bpy.data.cameras.new('AutoCamera')
cam_auto.lens = 50.0
cam_auto.sensor_width = 36.0
cam_auto.clip_end = 1000.0
ob_auto_camera = bpy.data.objects.new('AutoCamera', cam_auto)
scene.collection.objects.link(ob_auto_camera)
ob_auto_camera.location = (67.5106, 22.5023, 7.92803)
ob_auto_camera.rotation_euler = (1.09748, -7.21219e-08, 0.694738)
scene.camera = ob_auto_camera
light_auto_sun = bpy.data.lights.new('AutoSun', 'SUN')
light_auto_sun.energy = 3.0
light_auto_sun.angle = 0.0523599
ob_auto_sun = bpy.data.objects.new('AutoSun', light_auto_sun)
scene.collection.objects.link(ob_auto_sun)
ob_auto_sun.rotation_euler = (0.872665, 0.174533, 0.523599)
bpy.context.view_layer.update()
